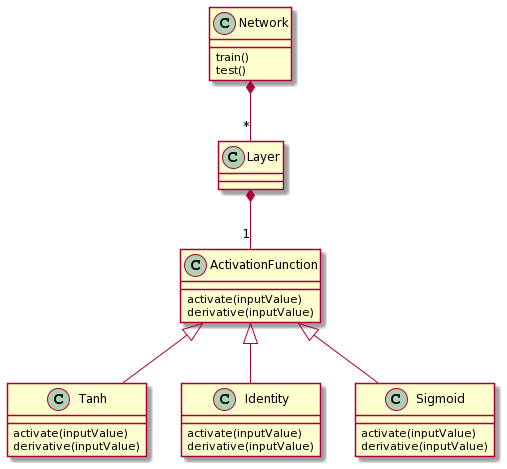

The diagram above was rendered by PlantUML. Its source (embedded in the PNG):
@startuml
class Network {
}

class Layer {
}


Network *-- "*" Layer

Layer *-- "1" ActivationFunction

Network : train()
Network : test()


ActivationFunction : activate(inputValue)
ActivationFunction : derivative(inputValue)

Tanh : activate(inputValue)
Tanh : derivative(inputValue)

Identity : activate(inputValue)
Identity : derivative(inputValue)

Sigmoid : activate(inputValue)
Sigmoid : derivative(inputValue)

ActivationFunction <|-- Identity
ActivationFunction <|-- Sigmoid
ActivationFunction <|-- Tanh
@enduml